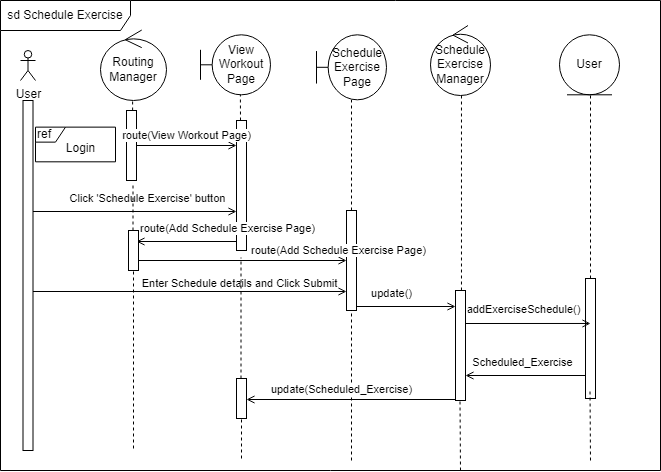

The diagram above was exported from draw.io. Its source (the exported page's mxGraphModel, read from the mxfile embedded in the PNG):
<mxGraphModel dx="1050" dy="549" grid="1" gridSize="10" guides="1" tooltips="1" connect="1" arrows="1" fold="1" page="1" pageScale="1" pageWidth="850" pageHeight="1100" math="0" shadow="0">
  <root>
    <mxCell id="0" />
    <mxCell id="1" parent="0" />
    <mxCell id="2" value="sd Schedule Exercise" style="shape=umlFrame;whiteSpace=wrap;html=1;pointerEvents=0;width=130;height=30;movable=0;resizable=0;rotatable=0;deletable=0;editable=0;locked=1;connectable=0;" vertex="1" parent="1">
      <mxGeometry x="10" y="10" width="660" height="470" as="geometry" />
    </mxCell>
    <mxCell id="3" value="Routing Manager" style="ellipse;shape=umlControl;whiteSpace=wrap;html=1;" vertex="1" parent="1">
      <mxGeometry x="110" y="39.540000000000006" width="66" height="70.46" as="geometry" />
    </mxCell>
    <mxCell id="4" value="View Workout Page" style="shape=umlBoundary;whiteSpace=wrap;html=1;" vertex="1" parent="1">
      <mxGeometry x="209.99999999999994" y="44.31" width="70" height="60" as="geometry" />
    </mxCell>
    <mxCell id="5" value="Schedule Exercise Manager" style="ellipse;shape=umlControl;whiteSpace=wrap;html=1;" vertex="1" parent="1">
      <mxGeometry x="440" y="35" width="60" height="70" as="geometry" />
    </mxCell>
    <mxCell id="6" value="User" style="ellipse;shape=umlEntity;whiteSpace=wrap;html=1;" vertex="1" parent="1">
      <mxGeometry x="569" y="44.31" width="60" height="60" as="geometry" />
    </mxCell>
    <mxCell id="7" value="User" style="shape=umlActor;verticalLabelPosition=bottom;verticalAlign=top;html=1;outlineConnect=0;" vertex="1" parent="1">
      <mxGeometry x="30" y="60" width="15" height="30" as="geometry" />
    </mxCell>
    <mxCell id="8" value="" style="html=1;points=[];perimeter=orthogonalPerimeter;outlineConnect=0;targetShapes=umlLifeline;portConstraint=eastwest;newEdgeStyle={&quot;edgeStyle&quot;:&quot;elbowEdgeStyle&quot;,&quot;elbow&quot;:&quot;vertical&quot;,&quot;curved&quot;:0,&quot;rounded&quot;:0};" vertex="1" parent="1">
      <mxGeometry x="32.5" y="110" width="10" height="350" as="geometry" />
    </mxCell>
    <mxCell id="9" value="" style="html=1;points=[];perimeter=orthogonalPerimeter;outlineConnect=0;targetShapes=umlLifeline;portConstraint=eastwest;newEdgeStyle={&quot;edgeStyle&quot;:&quot;elbowEdgeStyle&quot;,&quot;elbow&quot;:&quot;vertical&quot;,&quot;curved&quot;:0,&quot;rounded&quot;:0};" vertex="1" parent="1">
      <mxGeometry x="136" y="120" width="10" height="70" as="geometry" />
    </mxCell>
    <mxCell id="10" value="" style="html=1;points=[];perimeter=orthogonalPerimeter;outlineConnect=0;targetShapes=umlLifeline;portConstraint=eastwest;newEdgeStyle={&quot;edgeStyle&quot;:&quot;elbowEdgeStyle&quot;,&quot;elbow&quot;:&quot;vertical&quot;,&quot;curved&quot;:0,&quot;rounded&quot;:0};" vertex="1" parent="1">
      <mxGeometry x="246" y="130" width="10" height="130" as="geometry" />
    </mxCell>
    <mxCell id="11" value="" style="endArrow=none;dashed=1;html=1;rounded=0;" edge="1" source="9" target="3" parent="1">
      <mxGeometry width="50" height="50" relative="1" as="geometry">
        <mxPoint x="766" y="280" as="sourcePoint" />
        <mxPoint x="766" y="110" as="targetPoint" />
      </mxGeometry>
    </mxCell>
    <mxCell id="12" value="" style="endArrow=none;dashed=1;html=1;rounded=0;" edge="1" parent="1">
      <mxGeometry width="50" height="50" relative="1" as="geometry">
        <mxPoint x="250" y="130" as="sourcePoint" />
        <mxPoint x="249.88107430243485" y="104.30999999999995" as="targetPoint" />
      </mxGeometry>
    </mxCell>
    <mxCell id="13" value="" style="endArrow=open;html=1;rounded=0;endFill=0;" edge="1" source="9" target="10" parent="1">
      <mxGeometry width="50" height="50" relative="1" as="geometry">
        <mxPoint x="400" y="380" as="sourcePoint" />
        <mxPoint x="450" y="330" as="targetPoint" />
      </mxGeometry>
    </mxCell>
    <mxCell id="14" value="route(View Workout Page)" style="edgeLabel;html=1;align=center;verticalAlign=middle;resizable=0;points=[];" connectable="0" vertex="1" parent="13">
      <mxGeometry x="0.52" y="4" relative="1" as="geometry">
        <mxPoint x="-27" y="-7" as="offset" />
      </mxGeometry>
    </mxCell>
    <mxCell id="15" value="" style="endArrow=open;html=1;rounded=0;endFill=0;" edge="1" parent="1">
      <mxGeometry width="50" height="50" relative="1" as="geometry">
        <mxPoint x="42.5" y="221" as="sourcePoint" />
        <mxPoint x="246" y="221" as="targetPoint" />
      </mxGeometry>
    </mxCell>
    <mxCell id="16" value="Click 'Schedule Exercise' button" style="edgeLabel;html=1;align=center;verticalAlign=middle;resizable=0;points=[];" connectable="0" vertex="1" parent="15">
      <mxGeometry x="0.52" y="4" relative="1" as="geometry">
        <mxPoint x="-41" y="-10" as="offset" />
      </mxGeometry>
    </mxCell>
    <mxCell id="17" value="" style="html=1;points=[];perimeter=orthogonalPerimeter;outlineConnect=0;targetShapes=umlLifeline;portConstraint=eastwest;newEdgeStyle={&quot;edgeStyle&quot;:&quot;elbowEdgeStyle&quot;,&quot;elbow&quot;:&quot;vertical&quot;,&quot;curved&quot;:0,&quot;rounded&quot;:0};" vertex="1" parent="1">
      <mxGeometry x="356" y="220" width="10" height="100" as="geometry" />
    </mxCell>
    <mxCell id="18" value="" style="endArrow=open;html=1;rounded=0;endFill=0;" edge="1" parent="1">
      <mxGeometry width="50" height="50" relative="1" as="geometry">
        <mxPoint x="246" y="251" as="sourcePoint" />
        <mxPoint x="146" y="251" as="targetPoint" />
      </mxGeometry>
    </mxCell>
    <mxCell id="19" value="route(Add Schedule Exercise Page)" style="edgeLabel;html=1;align=center;verticalAlign=middle;resizable=0;points=[];" connectable="0" vertex="1" parent="18">
      <mxGeometry x="0.52" y="4" relative="1" as="geometry">
        <mxPoint x="66" y="-18" as="offset" />
      </mxGeometry>
    </mxCell>
    <mxCell id="20" value="" style="endArrow=open;html=1;rounded=0;endFill=0;" edge="1" parent="1">
      <mxGeometry width="50" height="50" relative="1" as="geometry">
        <mxPoint x="42.5" y="301" as="sourcePoint" />
        <mxPoint x="356" y="301" as="targetPoint" />
      </mxGeometry>
    </mxCell>
    <mxCell id="21" value="Enter Schedule details and Click Submit" style="edgeLabel;html=1;align=center;verticalAlign=middle;resizable=0;points=[];" connectable="0" vertex="1" parent="20">
      <mxGeometry x="0.52" y="4" relative="1" as="geometry">
        <mxPoint x="-32" y="-5" as="offset" />
      </mxGeometry>
    </mxCell>
    <mxCell id="22" value="" style="html=1;points=[];perimeter=orthogonalPerimeter;outlineConnect=0;targetShapes=umlLifeline;portConstraint=eastwest;newEdgeStyle={&quot;edgeStyle&quot;:&quot;elbowEdgeStyle&quot;,&quot;elbow&quot;:&quot;vertical&quot;,&quot;curved&quot;:0,&quot;rounded&quot;:0};" vertex="1" parent="1">
      <mxGeometry x="465" y="300" width="10" height="110" as="geometry" />
    </mxCell>
    <mxCell id="23" value="" style="endArrow=open;html=1;rounded=0;endFill=0;" edge="1" parent="1">
      <mxGeometry width="50" height="50" relative="1" as="geometry">
        <mxPoint x="366" y="316" as="sourcePoint" />
        <mxPoint x="465" y="316" as="targetPoint" />
      </mxGeometry>
    </mxCell>
    <mxCell id="24" value="update()" style="edgeLabel;html=1;align=center;verticalAlign=middle;resizable=0;points=[];" connectable="0" vertex="1" parent="23">
      <mxGeometry x="0.52" y="4" relative="1" as="geometry">
        <mxPoint x="-41" y="-10" as="offset" />
      </mxGeometry>
    </mxCell>
    <mxCell id="25" value="" style="html=1;points=[];perimeter=orthogonalPerimeter;outlineConnect=0;targetShapes=umlLifeline;portConstraint=eastwest;newEdgeStyle={&quot;edgeStyle&quot;:&quot;elbowEdgeStyle&quot;,&quot;elbow&quot;:&quot;vertical&quot;,&quot;curved&quot;:0,&quot;rounded&quot;:0};" vertex="1" parent="1">
      <mxGeometry x="595" y="288" width="10" height="120" as="geometry" />
    </mxCell>
    <mxCell id="26" value="" style="endArrow=open;html=1;rounded=0;endFill=0;entryX=0.5;entryY=0.514;entryDx=0;entryDy=0;entryPerimeter=0;" edge="1" parent="1">
      <mxGeometry width="50" height="50" relative="1" as="geometry">
        <mxPoint x="475" y="333" as="sourcePoint" />
        <mxPoint x="600" y="332.98" as="targetPoint" />
      </mxGeometry>
    </mxCell>
    <mxCell id="27" value="addExerciseSchedule()" style="edgeLabel;html=1;align=center;verticalAlign=middle;resizable=0;points=[];" connectable="0" vertex="1" parent="26">
      <mxGeometry x="0.52" y="4" relative="1" as="geometry">
        <mxPoint x="-37" y="-10" as="offset" />
      </mxGeometry>
    </mxCell>
    <mxCell id="28" value="" style="endArrow=none;dashed=1;html=1;rounded=0;entryX=0.5;entryY=1;entryDx=0;entryDy=0;" edge="1" source="25" parent="1">
      <mxGeometry width="50" height="50" relative="1" as="geometry">
        <mxPoint x="595" y="245" as="sourcePoint" />
        <mxPoint x="600" y="104.30999999999995" as="targetPoint" />
      </mxGeometry>
    </mxCell>
    <mxCell id="29" value="" style="endArrow=none;dashed=1;html=1;rounded=0;entryX=0.583;entryY=0.986;entryDx=0;entryDy=0;entryPerimeter=0;" edge="1" source="22" parent="1">
      <mxGeometry width="50" height="50" relative="1" as="geometry">
        <mxPoint x="470.98" y="252" as="sourcePoint" />
        <mxPoint x="470.98" y="104.01999999999998" as="targetPoint" />
      </mxGeometry>
    </mxCell>
    <mxCell id="30" value="" style="endArrow=none;dashed=1;html=1;rounded=0;" edge="1" source="46" parent="1">
      <mxGeometry width="50" height="50" relative="1" as="geometry">
        <mxPoint x="143" y="450" as="sourcePoint" />
        <mxPoint x="142.5" y="195" as="targetPoint" />
      </mxGeometry>
    </mxCell>
    <mxCell id="31" value="" style="endArrow=none;dashed=1;html=1;rounded=0;" edge="1" source="44" parent="1">
      <mxGeometry width="50" height="50" relative="1" as="geometry">
        <mxPoint x="250.5" y="382" as="sourcePoint" />
        <mxPoint x="250.5" y="267" as="targetPoint" />
      </mxGeometry>
    </mxCell>
    <mxCell id="32" value="" style="endArrow=none;dashed=1;html=1;rounded=0;" edge="1" target="17" parent="1">
      <mxGeometry width="50" height="50" relative="1" as="geometry">
        <mxPoint x="361" y="470" as="sourcePoint" />
        <mxPoint x="360.5" y="429" as="targetPoint" />
      </mxGeometry>
    </mxCell>
    <mxCell id="33" value="" style="endArrow=none;dashed=1;html=1;rounded=0;" edge="1" parent="1">
      <mxGeometry width="50" height="50" relative="1" as="geometry">
        <mxPoint x="470" y="480" as="sourcePoint" />
        <mxPoint x="469.5" y="409" as="targetPoint" />
      </mxGeometry>
    </mxCell>
    <mxCell id="34" value="" style="endArrow=none;dashed=1;html=1;rounded=0;" edge="1" parent="1">
      <mxGeometry width="50" height="50" relative="1" as="geometry">
        <mxPoint x="600" y="470" as="sourcePoint" />
        <mxPoint x="599.5" y="399" as="targetPoint" />
      </mxGeometry>
    </mxCell>
    <mxCell id="35" value="Schedule Exercise Page" style="shape=umlBoundary;whiteSpace=wrap;html=1;" vertex="1" parent="1">
      <mxGeometry x="326" y="44.31" width="70" height="65" as="geometry" />
    </mxCell>
    <mxCell id="36" value="" style="endArrow=open;html=1;rounded=0;endFill=0;" edge="1" parent="1">
      <mxGeometry width="50" height="50" relative="1" as="geometry">
        <mxPoint x="595" y="385" as="sourcePoint" />
        <mxPoint x="475" y="385" as="targetPoint" />
      </mxGeometry>
    </mxCell>
    <mxCell id="37" value="Scheduled_Exercise" style="edgeLabel;html=1;align=center;verticalAlign=middle;resizable=0;points=[];" connectable="0" vertex="1" parent="36">
      <mxGeometry x="0.52" y="4" relative="1" as="geometry">
        <mxPoint x="27" y="-18" as="offset" />
      </mxGeometry>
    </mxCell>
    <mxCell id="38" value="" style="endArrow=open;html=1;rounded=0;endFill=0;" edge="1" parent="1">
      <mxGeometry width="50" height="50" relative="1" as="geometry">
        <mxPoint x="465" y="409" as="sourcePoint" />
        <mxPoint x="255.9999999999999" y="409" as="targetPoint" />
      </mxGeometry>
    </mxCell>
    <mxCell id="39" value="update(Scheduled_Exercise)" style="edgeLabel;html=1;align=center;verticalAlign=middle;resizable=0;points=[];" connectable="0" vertex="1" parent="38">
      <mxGeometry x="0.52" y="4" relative="1" as="geometry">
        <mxPoint x="44" y="-15" as="offset" />
      </mxGeometry>
    </mxCell>
    <mxCell id="40" value="" style="endArrow=none;dashed=1;html=1;rounded=0;" edge="1" source="17" target="35" parent="1">
      <mxGeometry width="50" height="50" relative="1" as="geometry">
        <mxPoint x="271" y="230" as="sourcePoint" />
        <mxPoint x="271" y="115" as="targetPoint" />
      </mxGeometry>
    </mxCell>
    <mxCell id="41" value="" style="endArrow=open;html=1;rounded=0;endFill=0;" edge="1" parent="1">
      <mxGeometry width="50" height="50" relative="1" as="geometry">
        <mxPoint x="146" y="270" as="sourcePoint" />
        <mxPoint x="356" y="270" as="targetPoint" />
      </mxGeometry>
    </mxCell>
    <mxCell id="42" value="route(Add Schedule Exercise Page)" style="edgeLabel;html=1;align=center;verticalAlign=middle;resizable=0;points=[];" connectable="0" vertex="1" parent="41">
      <mxGeometry x="0.52" y="4" relative="1" as="geometry">
        <mxPoint x="41" y="-7" as="offset" />
      </mxGeometry>
    </mxCell>
    <mxCell id="43" value="" style="endArrow=none;dashed=1;html=1;rounded=0;" edge="1" target="44" parent="1">
      <mxGeometry width="50" height="50" relative="1" as="geometry">
        <mxPoint x="251" y="468" as="sourcePoint" />
        <mxPoint x="250.5" y="267" as="targetPoint" />
      </mxGeometry>
    </mxCell>
    <mxCell id="44" value="" style="html=1;points=[];perimeter=orthogonalPerimeter;outlineConnect=0;targetShapes=umlLifeline;portConstraint=eastwest;newEdgeStyle={&quot;edgeStyle&quot;:&quot;elbowEdgeStyle&quot;,&quot;elbow&quot;:&quot;vertical&quot;,&quot;curved&quot;:0,&quot;rounded&quot;:0};" vertex="1" parent="1">
      <mxGeometry x="246" y="388" width="10" height="40" as="geometry" />
    </mxCell>
    <mxCell id="45" value="" style="endArrow=none;dashed=1;html=1;rounded=0;" edge="1" target="46" parent="1">
      <mxGeometry width="50" height="50" relative="1" as="geometry">
        <mxPoint x="143" y="458" as="sourcePoint" />
        <mxPoint x="143" y="288" as="targetPoint" />
      </mxGeometry>
    </mxCell>
    <mxCell id="46" value="" style="html=1;points=[];perimeter=orthogonalPerimeter;outlineConnect=0;targetShapes=umlLifeline;portConstraint=eastwest;newEdgeStyle={&quot;edgeStyle&quot;:&quot;elbowEdgeStyle&quot;,&quot;elbow&quot;:&quot;vertical&quot;,&quot;curved&quot;:0,&quot;rounded&quot;:0};" vertex="1" parent="1">
      <mxGeometry x="138" y="240" width="10" height="40" as="geometry" />
    </mxCell>
    <mxCell id="47" value="ref" style="shape=umlFrame;whiteSpace=wrap;html=1;pointerEvents=0;fillColor=none;align=left;width=30;height=15;" vertex="1" parent="1">
      <mxGeometry x="45" y="136.63" width="80" height="34.69" as="geometry" />
    </mxCell>
    <mxCell id="48" value="Login" style="text;html=1;align=center;verticalAlign=middle;resizable=0;points=[];autosize=1;strokeColor=none;fillColor=none;" vertex="1" parent="1">
      <mxGeometry x="65" y="143.38" width="50" height="30" as="geometry" />
    </mxCell>
  </root>
</mxGraphModel>